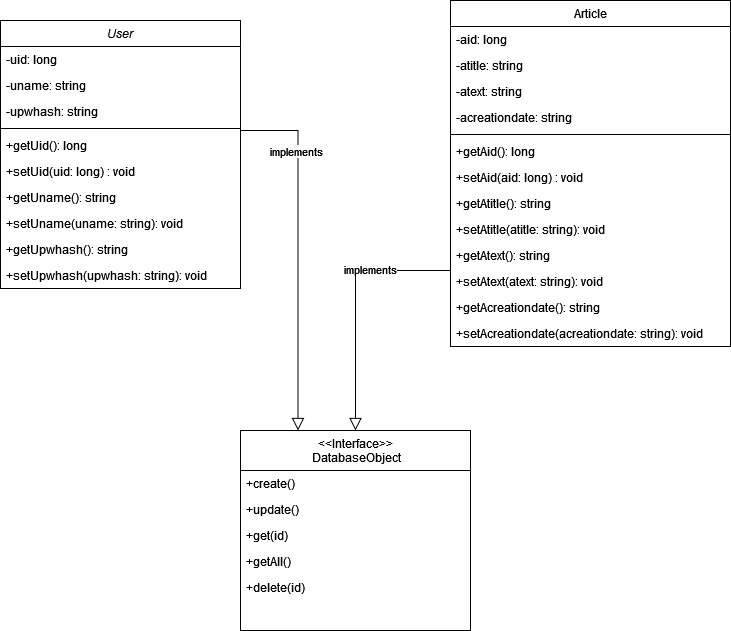

The diagram above was exported from draw.io. Its source (the exported page's mxGraphModel, read from the mxfile embedded in the PNG):
<mxGraphModel dx="1087" dy="718" grid="1" gridSize="10" guides="1" tooltips="1" connect="1" arrows="1" fold="1" page="1" pageScale="1" pageWidth="827" pageHeight="1169" math="0" shadow="0">
  <root>
    <mxCell id="WIyWlLk6GJQsqaUBKTNV-0" />
    <mxCell id="WIyWlLk6GJQsqaUBKTNV-1" parent="WIyWlLk6GJQsqaUBKTNV-0" />
    <mxCell id="zkfFHV4jXpPFQw0GAbJ--0" value="User" style="swimlane;fontStyle=2;align=center;verticalAlign=top;childLayout=stackLayout;horizontal=1;startSize=26;horizontalStack=0;resizeParent=1;resizeLast=0;collapsible=1;marginBottom=0;rounded=0;shadow=0;strokeWidth=1;" parent="WIyWlLk6GJQsqaUBKTNV-1" vertex="1">
      <mxGeometry x="50" y="160" width="240" height="268" as="geometry">
        <mxRectangle x="230" y="140" width="160" height="26" as="alternateBounds" />
      </mxGeometry>
    </mxCell>
    <mxCell id="zkfFHV4jXpPFQw0GAbJ--1" value="-uid: long  " style="text;align=left;verticalAlign=top;spacingLeft=4;spacingRight=4;overflow=hidden;rotatable=0;points=[[0,0.5],[1,0.5]];portConstraint=eastwest;" parent="zkfFHV4jXpPFQw0GAbJ--0" vertex="1">
      <mxGeometry y="26" width="240" height="26" as="geometry" />
    </mxCell>
    <mxCell id="zkfFHV4jXpPFQw0GAbJ--2" value="-uname: string" style="text;align=left;verticalAlign=top;spacingLeft=4;spacingRight=4;overflow=hidden;rotatable=0;points=[[0,0.5],[1,0.5]];portConstraint=eastwest;rounded=0;shadow=0;html=0;" parent="zkfFHV4jXpPFQw0GAbJ--0" vertex="1">
      <mxGeometry y="52" width="240" height="26" as="geometry" />
    </mxCell>
    <mxCell id="zkfFHV4jXpPFQw0GAbJ--3" value="-upwhash: string" style="text;align=left;verticalAlign=top;spacingLeft=4;spacingRight=4;overflow=hidden;rotatable=0;points=[[0,0.5],[1,0.5]];portConstraint=eastwest;rounded=0;shadow=0;html=0;" parent="zkfFHV4jXpPFQw0GAbJ--0" vertex="1">
      <mxGeometry y="78" width="240" height="26" as="geometry" />
    </mxCell>
    <mxCell id="zkfFHV4jXpPFQw0GAbJ--4" value="" style="line;html=1;strokeWidth=1;align=left;verticalAlign=middle;spacingTop=-1;spacingLeft=3;spacingRight=3;rotatable=0;labelPosition=right;points=[];portConstraint=eastwest;" parent="zkfFHV4jXpPFQw0GAbJ--0" vertex="1">
      <mxGeometry y="104" width="240" height="8" as="geometry" />
    </mxCell>
    <mxCell id="zkfFHV4jXpPFQw0GAbJ--5" value="+getUid(): long" style="text;align=left;verticalAlign=top;spacingLeft=4;spacingRight=4;overflow=hidden;rotatable=0;points=[[0,0.5],[1,0.5]];portConstraint=eastwest;" parent="zkfFHV4jXpPFQw0GAbJ--0" vertex="1">
      <mxGeometry y="112" width="240" height="26" as="geometry" />
    </mxCell>
    <mxCell id="SeFStyACnls8ZXEvnp1O-0" value="+setUid(uid: long) : void" style="text;align=left;verticalAlign=top;spacingLeft=4;spacingRight=4;overflow=hidden;rotatable=0;points=[[0,0.5],[1,0.5]];portConstraint=eastwest;" parent="zkfFHV4jXpPFQw0GAbJ--0" vertex="1">
      <mxGeometry y="138" width="240" height="26" as="geometry" />
    </mxCell>
    <mxCell id="SeFStyACnls8ZXEvnp1O-1" value="+getUname(): string" style="text;align=left;verticalAlign=top;spacingLeft=4;spacingRight=4;overflow=hidden;rotatable=0;points=[[0,0.5],[1,0.5]];portConstraint=eastwest;" parent="zkfFHV4jXpPFQw0GAbJ--0" vertex="1">
      <mxGeometry y="164" width="240" height="26" as="geometry" />
    </mxCell>
    <mxCell id="SeFStyACnls8ZXEvnp1O-2" value="+setUname(uname: string): void" style="text;align=left;verticalAlign=top;spacingLeft=4;spacingRight=4;overflow=hidden;rotatable=0;points=[[0,0.5],[1,0.5]];portConstraint=eastwest;" parent="zkfFHV4jXpPFQw0GAbJ--0" vertex="1">
      <mxGeometry y="190" width="240" height="26" as="geometry" />
    </mxCell>
    <mxCell id="SeFStyACnls8ZXEvnp1O-3" value="+getUpwhash(): string" style="text;align=left;verticalAlign=top;spacingLeft=4;spacingRight=4;overflow=hidden;rotatable=0;points=[[0,0.5],[1,0.5]];portConstraint=eastwest;" parent="zkfFHV4jXpPFQw0GAbJ--0" vertex="1">
      <mxGeometry y="216" width="240" height="26" as="geometry" />
    </mxCell>
    <mxCell id="SeFStyACnls8ZXEvnp1O-4" value="+setUpwhash(upwhash: string): void" style="text;align=left;verticalAlign=top;spacingLeft=4;spacingRight=4;overflow=hidden;rotatable=0;points=[[0,0.5],[1,0.5]];portConstraint=eastwest;" parent="zkfFHV4jXpPFQw0GAbJ--0" vertex="1">
      <mxGeometry y="242" width="240" height="26" as="geometry" />
    </mxCell>
    <mxCell id="zkfFHV4jXpPFQw0GAbJ--6" value="&lt;&lt;Interface&gt;&gt;&#10; DatabaseObject" style="swimlane;fontStyle=0;align=center;verticalAlign=top;childLayout=stackLayout;horizontal=1;startSize=40;horizontalStack=0;resizeParent=1;resizeLast=0;collapsible=1;marginBottom=0;rounded=0;shadow=0;strokeWidth=1;" parent="WIyWlLk6GJQsqaUBKTNV-1" vertex="1">
      <mxGeometry x="290" y="570" width="230" height="200" as="geometry">
        <mxRectangle x="200" y="520" width="160" height="26" as="alternateBounds" />
      </mxGeometry>
    </mxCell>
    <mxCell id="zkfFHV4jXpPFQw0GAbJ--7" value="+create()" style="text;align=left;verticalAlign=top;spacingLeft=4;spacingRight=4;overflow=hidden;rotatable=0;points=[[0,0.5],[1,0.5]];portConstraint=eastwest;" parent="zkfFHV4jXpPFQw0GAbJ--6" vertex="1">
      <mxGeometry y="40" width="230" height="26" as="geometry" />
    </mxCell>
    <mxCell id="SeFStyACnls8ZXEvnp1O-5" value="+update()" style="text;align=left;verticalAlign=top;spacingLeft=4;spacingRight=4;overflow=hidden;rotatable=0;points=[[0,0.5],[1,0.5]];portConstraint=eastwest;" parent="zkfFHV4jXpPFQw0GAbJ--6" vertex="1">
      <mxGeometry y="66" width="230" height="26" as="geometry" />
    </mxCell>
    <mxCell id="zkfFHV4jXpPFQw0GAbJ--8" value="+get(id)" style="text;align=left;verticalAlign=top;spacingLeft=4;spacingRight=4;overflow=hidden;rotatable=0;points=[[0,0.5],[1,0.5]];portConstraint=eastwest;rounded=0;shadow=0;html=0;" parent="zkfFHV4jXpPFQw0GAbJ--6" vertex="1">
      <mxGeometry y="92" width="230" height="26" as="geometry" />
    </mxCell>
    <mxCell id="SeFStyACnls8ZXEvnp1O-6" value="+getAll()" style="text;align=left;verticalAlign=top;spacingLeft=4;spacingRight=4;overflow=hidden;rotatable=0;points=[[0,0.5],[1,0.5]];portConstraint=eastwest;rounded=0;shadow=0;html=0;" parent="zkfFHV4jXpPFQw0GAbJ--6" vertex="1">
      <mxGeometry y="118" width="230" height="26" as="geometry" />
    </mxCell>
    <mxCell id="SeFStyACnls8ZXEvnp1O-7" value="+delete(id)" style="text;align=left;verticalAlign=top;spacingLeft=4;spacingRight=4;overflow=hidden;rotatable=0;points=[[0,0.5],[1,0.5]];portConstraint=eastwest;rounded=0;shadow=0;html=0;" parent="zkfFHV4jXpPFQw0GAbJ--6" vertex="1">
      <mxGeometry y="144" width="230" height="26" as="geometry" />
    </mxCell>
    <mxCell id="zkfFHV4jXpPFQw0GAbJ--17" value="Article" style="swimlane;fontStyle=0;align=center;verticalAlign=top;childLayout=stackLayout;horizontal=1;startSize=26;horizontalStack=0;resizeParent=1;resizeLast=0;collapsible=1;marginBottom=0;rounded=0;shadow=0;strokeWidth=1;" parent="WIyWlLk6GJQsqaUBKTNV-1" vertex="1">
      <mxGeometry x="500" y="140" width="280" height="346" as="geometry">
        <mxRectangle x="550" y="140" width="160" height="26" as="alternateBounds" />
      </mxGeometry>
    </mxCell>
    <mxCell id="zkfFHV4jXpPFQw0GAbJ--18" value="-aid: long&#10;" style="text;align=left;verticalAlign=top;spacingLeft=4;spacingRight=4;overflow=hidden;rotatable=0;points=[[0,0.5],[1,0.5]];portConstraint=eastwest;" parent="zkfFHV4jXpPFQw0GAbJ--17" vertex="1">
      <mxGeometry y="26" width="280" height="26" as="geometry" />
    </mxCell>
    <mxCell id="zkfFHV4jXpPFQw0GAbJ--19" value="-atitle: string" style="text;align=left;verticalAlign=top;spacingLeft=4;spacingRight=4;overflow=hidden;rotatable=0;points=[[0,0.5],[1,0.5]];portConstraint=eastwest;rounded=0;shadow=0;html=0;" parent="zkfFHV4jXpPFQw0GAbJ--17" vertex="1">
      <mxGeometry y="52" width="280" height="26" as="geometry" />
    </mxCell>
    <mxCell id="zkfFHV4jXpPFQw0GAbJ--20" value="-atext: string" style="text;align=left;verticalAlign=top;spacingLeft=4;spacingRight=4;overflow=hidden;rotatable=0;points=[[0,0.5],[1,0.5]];portConstraint=eastwest;rounded=0;shadow=0;html=0;" parent="zkfFHV4jXpPFQw0GAbJ--17" vertex="1">
      <mxGeometry y="78" width="280" height="26" as="geometry" />
    </mxCell>
    <mxCell id="zkfFHV4jXpPFQw0GAbJ--21" value="-acreationdate: string" style="text;align=left;verticalAlign=top;spacingLeft=4;spacingRight=4;overflow=hidden;rotatable=0;points=[[0,0.5],[1,0.5]];portConstraint=eastwest;rounded=0;shadow=0;html=0;" parent="zkfFHV4jXpPFQw0GAbJ--17" vertex="1">
      <mxGeometry y="104" width="280" height="26" as="geometry" />
    </mxCell>
    <mxCell id="zkfFHV4jXpPFQw0GAbJ--23" value="" style="line;html=1;strokeWidth=1;align=left;verticalAlign=middle;spacingTop=-1;spacingLeft=3;spacingRight=3;rotatable=0;labelPosition=right;points=[];portConstraint=eastwest;" parent="zkfFHV4jXpPFQw0GAbJ--17" vertex="1">
      <mxGeometry y="130" width="280" height="8" as="geometry" />
    </mxCell>
    <mxCell id="zkfFHV4jXpPFQw0GAbJ--24" value="+getAid(): long" style="text;align=left;verticalAlign=top;spacingLeft=4;spacingRight=4;overflow=hidden;rotatable=0;points=[[0,0.5],[1,0.5]];portConstraint=eastwest;" parent="zkfFHV4jXpPFQw0GAbJ--17" vertex="1">
      <mxGeometry y="138" width="280" height="26" as="geometry" />
    </mxCell>
    <mxCell id="zkfFHV4jXpPFQw0GAbJ--25" value="+setAid(aid: long) : void" style="text;align=left;verticalAlign=top;spacingLeft=4;spacingRight=4;overflow=hidden;rotatable=0;points=[[0,0.5],[1,0.5]];portConstraint=eastwest;" parent="zkfFHV4jXpPFQw0GAbJ--17" vertex="1">
      <mxGeometry y="164" width="280" height="26" as="geometry" />
    </mxCell>
    <mxCell id="x2hhn84Dv6YxoISZfA-2-0" value="+getAtitle(): string " style="text;align=left;verticalAlign=top;spacingLeft=4;spacingRight=4;overflow=hidden;rotatable=0;points=[[0,0.5],[1,0.5]];portConstraint=eastwest;" parent="zkfFHV4jXpPFQw0GAbJ--17" vertex="1">
      <mxGeometry y="190" width="280" height="26" as="geometry" />
    </mxCell>
    <mxCell id="x2hhn84Dv6YxoISZfA-2-1" value="+setAtitle(atitle: string): void " style="text;align=left;verticalAlign=top;spacingLeft=4;spacingRight=4;overflow=hidden;rotatable=0;points=[[0,0.5],[1,0.5]];portConstraint=eastwest;" parent="zkfFHV4jXpPFQw0GAbJ--17" vertex="1">
      <mxGeometry y="216" width="280" height="26" as="geometry" />
    </mxCell>
    <mxCell id="x2hhn84Dv6YxoISZfA-2-2" value="+getAtext(): string " style="text;align=left;verticalAlign=top;spacingLeft=4;spacingRight=4;overflow=hidden;rotatable=0;points=[[0,0.5],[1,0.5]];portConstraint=eastwest;" parent="zkfFHV4jXpPFQw0GAbJ--17" vertex="1">
      <mxGeometry y="242" width="280" height="26" as="geometry" />
    </mxCell>
    <mxCell id="x2hhn84Dv6YxoISZfA-2-3" value="+setAtext(atext: string): void " style="text;align=left;verticalAlign=top;spacingLeft=4;spacingRight=4;overflow=hidden;rotatable=0;points=[[0,0.5],[1,0.5]];portConstraint=eastwest;" parent="zkfFHV4jXpPFQw0GAbJ--17" vertex="1">
      <mxGeometry y="268" width="280" height="26" as="geometry" />
    </mxCell>
    <mxCell id="x2hhn84Dv6YxoISZfA-2-4" value="+getAcreationdate(): string " style="text;align=left;verticalAlign=top;spacingLeft=4;spacingRight=4;overflow=hidden;rotatable=0;points=[[0,0.5],[1,0.5]];portConstraint=eastwest;" parent="zkfFHV4jXpPFQw0GAbJ--17" vertex="1">
      <mxGeometry y="294" width="280" height="26" as="geometry" />
    </mxCell>
    <mxCell id="x2hhn84Dv6YxoISZfA-2-5" value="+setAcreationdate(acreationdate: string): void " style="text;align=left;verticalAlign=top;spacingLeft=4;spacingRight=4;overflow=hidden;rotatable=0;points=[[0,0.5],[1,0.5]];portConstraint=eastwest;" parent="zkfFHV4jXpPFQw0GAbJ--17" vertex="1">
      <mxGeometry y="320" width="280" height="26" as="geometry" />
    </mxCell>
    <mxCell id="zkfFHV4jXpPFQw0GAbJ--12" value="" style="endArrow=block;endSize=10;endFill=0;shadow=0;strokeWidth=1;rounded=0;edgeStyle=elbowEdgeStyle;elbow=vertical;entryX=0.5;entryY=0;entryDx=0;entryDy=0;strokeColor=default;exitX=0;exitY=0.75;exitDx=0;exitDy=0;" parent="WIyWlLk6GJQsqaUBKTNV-1" source="zkfFHV4jXpPFQw0GAbJ--17" target="zkfFHV4jXpPFQw0GAbJ--6" edge="1">
      <mxGeometry width="160" relative="1" as="geometry">
        <mxPoint x="610" y="390" as="sourcePoint" />
        <mxPoint x="200" y="203" as="targetPoint" />
        <Array as="points">
          <mxPoint x="560" y="410" />
        </Array>
      </mxGeometry>
    </mxCell>
    <mxCell id="SeFStyACnls8ZXEvnp1O-9" value="implements" style="edgeLabel;html=1;align=center;verticalAlign=middle;resizable=0;points=[];" parent="zkfFHV4jXpPFQw0GAbJ--12" vertex="1" connectable="0">
      <mxGeometry x="-0.3165" y="-2" relative="1" as="geometry">
        <mxPoint as="offset" />
      </mxGeometry>
    </mxCell>
    <mxCell id="SeFStyACnls8ZXEvnp1O-10" value="" style="endArrow=block;endSize=10;endFill=0;shadow=0;strokeWidth=1;rounded=0;edgeStyle=elbowEdgeStyle;elbow=vertical;entryX=0.25;entryY=0;entryDx=0;entryDy=0;strokeColor=default;exitX=1;exitY=0.5;exitDx=0;exitDy=0;" parent="WIyWlLk6GJQsqaUBKTNV-1" source="SeFStyACnls8ZXEvnp1O-1" target="zkfFHV4jXpPFQw0GAbJ--6" edge="1">
      <mxGeometry width="160" relative="1" as="geometry">
        <mxPoint x="598" y="346" as="sourcePoint" />
        <mxPoint x="435" y="520" as="targetPoint" />
        <Array as="points">
          <mxPoint x="330" y="270" />
          <mxPoint x="190" y="410" />
          <mxPoint x="210" y="470" />
          <mxPoint x="570" y="420" />
        </Array>
      </mxGeometry>
    </mxCell>
    <mxCell id="SeFStyACnls8ZXEvnp1O-11" value="implements" style="edgeLabel;html=1;align=center;verticalAlign=middle;resizable=0;points=[];" parent="SeFStyACnls8ZXEvnp1O-10" vertex="1" connectable="0">
      <mxGeometry x="-0.3165" y="-2" relative="1" as="geometry">
        <mxPoint as="offset" />
      </mxGeometry>
    </mxCell>
  </root>
</mxGraphModel>